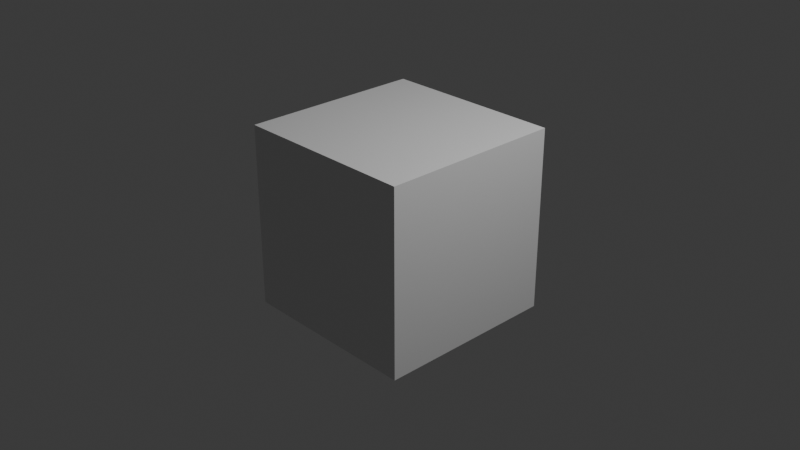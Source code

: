 # Source: startup.blend  (saved by Blender 5.0.119; exported with 4.5.12 LTS)
import bpy
from mathutils import Matrix  # noqa: F401  (used for matrix-valued properties, if any)

bpy.ops.wm.read_factory_settings(use_empty=True)
scene = bpy.context.scene
scene.name = 'Scene'

# ---- collections
col_collection = bpy.data.collections.new('Collection'); scene.collection.children.link(col_collection)
col_lights__camera = bpy.data.collections.new('Lights, Camera'); scene.collection.children.link(col_lights__camera)

# ---- materials (node trees are filled in below, after node groups)
mat_material = bpy.data.materials.new('Material')
mat_material.alpha_threshold = 0.0
mat_material.use_backface_culling_lightprobe_volume = False
mat_material.roughness = 0.5
mat_material.line_color = (0.0, 0.0, 0.0, 1.0)

# ---- material node trees
mat_material.use_nodes = True; mat_material.node_tree.nodes.clear()
_N = mat_material.node_tree.nodes; _L = mat_material.node_tree.links
n0 = _N.new('ShaderNodeOutputMaterial'); n0.name = 'Material Output'; n0.location = (200, 100)
n1 = _N.new('ShaderNodeBsdfPrincipled'); n1.name = 'Principled BSDF'; n1.location = (-200, 100)
n1.inputs[3].default_value = 1.45
_L.new(n1.outputs[0], n0.inputs[0])
n0.is_active_output = True

# ---- world
world_world = bpy.data.worlds.new('World'); scene.world = world_world
world_world.use_nodes = True; world_world.node_tree.nodes.clear()
_N = world_world.node_tree.nodes; _L = world_world.node_tree.links
n0 = _N.new('ShaderNodeOutputWorld'); n0.name = 'World Output'; n0.location = (200, 100)
n1 = _N.new('ShaderNodeBackground'); n1.name = 'Background'; n1.location = (-200, 100)
n1.inputs[0].default_value = (0.05088, 0.05088, 0.05088, 1.0)
_L.new(n1.outputs[0], n0.inputs[0])
n0.is_active_output = True
world_world.color = (0.05088, 0.05088, 0.05088)
world_world.sun_shadow_jitter_overblur = 0.0

# ---- cameras
cam_camera = bpy.data.cameras.new('Camera')
cam_camera.clip_end = 100.0
cam_camera.ortho_scale = 7.314

# ---- lights
light_light = bpy.data.lights.new('Light', 'POINT')
light_light.energy = 1000.0
light_light.shadow_soft_size = 0.1

# ---- meshes
me_cube = bpy.data.meshes.new('Cube')
me_cube.from_pydata([(1.0, 1.0, 1.0), (1.0, 1.0, -1.0), (1.0, -1.0, 1.0), (1.0, -1.0, -1.0), (-1.0, 1.0, 1.0), (-1.0, 1.0, -1.0), (-1.0, -1.0, 1.0), (-1.0, -1.0, -1.0)], [], [(0, 4, 6, 2), (3, 2, 6, 7), (7, 6, 4, 5), (5, 1, 3, 7), (1, 0, 2, 3), (5, 4, 0, 1)])
_uv = me_cube.uv_layers.new(name='UVMap')
_uv.uv.foreach_set('vector', [0.625, 0.5, 0.875, 0.5, 0.875, 0.75, 0.625, 0.75, 0.375, 0.75, 0.625, 0.75, 0.625, 1.0, 0.375, 1.0, 0.375, 0.0, 0.625, 0.0, 0.625, 0.25, 0.375, 0.25, 0.125, 0.5, 0.375, 0.5, 0.375, 0.75, 0.125, 0.75, 0.375, 0.5, 0.625, 0.5, 0.625, 0.75, 0.375, 0.75, 0.375, 0.25, 0.625, 0.25, 0.625, 0.5, 0.375, 0.5])
me_cube.materials.append(mat_material)
me_cube.use_mirror_vertex_groups = False
me_cube.update()

# ---- objects
ob_cube = bpy.data.objects.new('Cube', me_cube)
ob_camera = bpy.data.objects.new('Camera', cam_camera)
ob_light = bpy.data.objects.new('Light', light_light)

# ---- transforms, parenting, visibility, modifiers, constraints
ob_cube.location = (0.0, 0.0, 0.0)
ob_cube.lock_rotations_4d = False
ob_cube.empty_display_type = 'ARROWS'
ob_cube.lineart.crease_threshold = 0.0
ob_camera.location = (7.359, -6.926, 4.958)
ob_camera.rotation_euler = (1.109, 0.0, 0.8149)
ob_camera.lock_rotations_4d = False
ob_camera.empty_display_type = 'ARROWS'
ob_camera.color = (0.0, 0.0, 0.0, 0.0)
ob_camera.display_type = 'WIRE'
ob_camera.lineart.crease_threshold = 0.0
ob_light.location = (4.076, 1.005, 5.904)
ob_light.rotation_euler = (0.6503, 0.05522, 1.866)
ob_light.lock_rotations_4d = False
ob_light.empty_display_type = 'ARROWS'
ob_light.color = (0.0, 0.0, 0.0, 0.0)
ob_light.lineart.crease_threshold = 0.0

# ---- collection membership
col_collection.objects.link(ob_cube)
col_lights__camera.objects.link(ob_camera)
col_lights__camera.objects.link(ob_light)

# ---- scene / render settings (as saved in the file)
scene.camera = ob_camera
scene.frame_start = 1; scene.frame_end = 250; scene.frame_set(1)
scene.render.engine = 'CYCLES'
scene.render.bake_bias = 0.0
scene.render.bake_samples = 0
scene.render.compositor_device = 'GPU'
scene.cycles.denoising_use_gpu = True
scene.cycles.samples = 32
bpy.context.view_layer.update()
